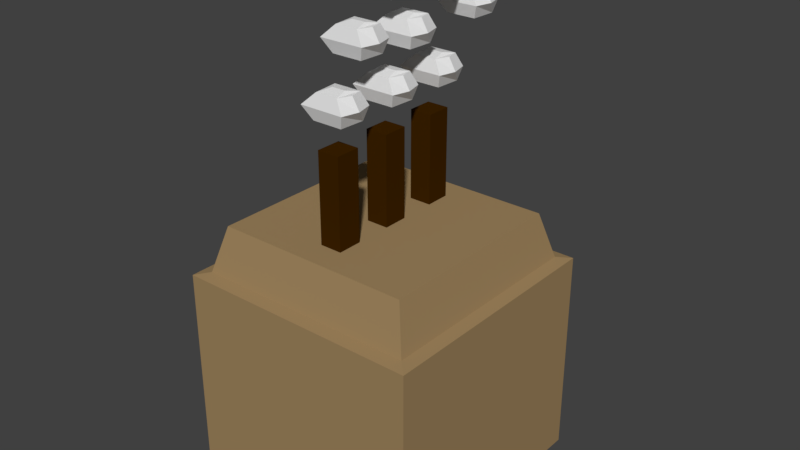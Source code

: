 # Source: big_factory.blend  (saved by Blender 2.79.0; exported with 4.5.12 LTS)
import bpy
from mathutils import Matrix  # noqa: F401  (used for matrix-valued properties, if any)

bpy.ops.wm.read_factory_settings(use_empty=True)
scene = bpy.context.scene
scene.name = 'Scene'

# ---- collections
col_collection_1 = bpy.data.collections.new('Collection 1'); scene.collection.children.link(col_collection_1)

# ---- materials (node trees are filled in below, after node groups)
mat_material_003 = bpy.data.materials.new('Material.003')
mat_material_003.alpha_threshold = 0.0
mat_material_003.use_transparent_shadow = False
mat_material_003.roughness = 0.5
mat_material = bpy.data.materials.new('Material')
mat_material.alpha_threshold = 0.0
mat_material.use_transparent_shadow = False
mat_material.diffuse_color = (0.3505, 0.2356, 0.1123, 1.0)
mat_material.roughness = 0.5
mat_material_001 = bpy.data.materials.new('Material.001')
mat_material_001.alpha_threshold = 0.0
mat_material_001.use_transparent_shadow = False
mat_material_001.diffuse_color = (0.04696, 0.01646, 1.196e-07, 1.0)
mat_material_001.roughness = 0.5
mat_material_002 = bpy.data.materials.new('Material.002')
mat_material_002.alpha_threshold = 0.0
mat_material_002.use_transparent_shadow = False
mat_material_002.roughness = 0.5

# ---- material node trees

# ---- world
world_world = bpy.data.worlds.new('World'); scene.world = world_world
world_world.color = (0.05088, 0.05088, 0.05088)
world_world.use_sun_shadow = False
world_world.sun_shadow_jitter_overblur = 0.0
world_world.cycles.sampling_method = 'MANUAL'

# ---- meshes
me_cube_009 = bpy.data.meshes.new('Cube.009')
me_cube_009.from_pydata([(-1.0, -0.8, -1.0), (-1.0, -0.5, 1.0), (1.0, -0.9, -1.0), (1.0, -0.7, 1.0), (1.4, -1.105, 0.0), (0.0, -0.3, 1.2), (-1.3, -1.133, 0.0), (0.0, -0.1, -1.3), (-1.0, 1.6, -1.0), (-1.0, 1.3, 1.0), (1.0, 1.6, -1.0), (1.0, 1.5, 1.0), (1.1, 2.4, 0.0), (0.0, 0.8, 1.2), (-1.3, 2.4, 0.0), (0.0, 1.0, -1.3), (0.05, -1.462, 0.0), (0.0, -0.9283, 1.0), (10.43, -0.8, -1.762), (10.43, -0.5, 0.2381), (12.43, -0.9, -1.762), (12.43, -0.7, 0.2381), (12.83, -1.105, -0.7619), (11.43, -0.3, 0.4381), (10.13, -1.133, -0.7619), (11.43, -0.1, -2.062), (10.43, 1.6, -1.762), (10.43, 1.3, 0.2381), (12.43, 1.6, -1.762), (12.43, 1.5, 0.2381), (12.53, 2.4, -0.7619), (11.43, 0.8, 0.4381), (10.13, 2.4, -0.7619), (11.43, 1.0, -2.062), (11.48, -1.462, -0.7619), (11.43, -0.9283, 0.2381), (3.732, -0.8, -1.882), (3.732, -0.5, 0.1177), (5.732, -0.9, -1.882), (5.732, -0.7, 0.1177), (6.132, -1.105, -0.8823), (4.732, -0.3, 0.3177), (3.432, -1.133, -0.8823), (4.732, -0.1, -2.182), (3.732, 1.6, -1.882), (3.732, 1.3, 0.1177), (5.732, 1.6, -1.882), (5.732, 1.5, 0.1177), (5.832, 2.4, -0.8823), (4.732, 0.8, 0.3177), (3.432, 2.4, -0.8823), (4.732, 1.0, -2.182), (4.782, -1.462, -0.8823), (4.732, -0.9283, 0.1177), (0.965, -0.8, -4.77), (0.965, -0.5, -2.77), (2.965, -0.9, -4.77), (2.965, -0.7, -2.77), (3.365, -1.105, -3.77), (1.965, -0.3, -2.57), (0.665, -1.133, -3.77), (1.965, -0.1, -5.07), (0.965, 1.6, -4.77), (0.965, 1.3, -2.77), (2.965, 1.6, -4.77), (2.965, 1.5, -2.77), (3.065, 2.4, -3.77), (1.965, 0.8, -2.57), (0.665, 2.4, -3.77), (1.965, 1.0, -5.07), (2.015, -1.462, -3.77), (1.965, -0.9283, -2.77), (-3.927, -0.8, -4.288), (-3.927, -0.5, -2.288), (-1.927, -0.9, -4.288), (-1.927, -0.7, -2.288), (-1.527, -1.105, -3.288), (-2.927, -0.3, -2.088), (-4.227, -1.133, -3.288), (-2.927, -0.1, -4.588), (-3.927, 1.6, -4.288), (-3.927, 1.3, -2.288), (-1.927, 1.6, -4.288), (-1.927, 1.5, -2.288), (-1.827, 2.4, -3.288), (-2.927, 0.8, -2.088), (-4.227, 2.4, -3.288), (-2.927, 1.0, -4.588), (-2.877, -1.462, -3.288), (-2.927, -0.9283, -2.288), (-5.927, -0.8, -8.288), (-5.927, -0.5, -6.288), (-3.927, -0.9, -8.288), (-3.927, -0.7, -6.288), (-3.527, -1.105, -7.288), (-4.927, -0.3, -6.088), (-6.227, -1.133, -7.288), (-4.927, -0.1, -8.588), (-5.927, 1.6, -8.288), (-5.927, 1.3, -6.288), (-3.927, 1.6, -8.288), (-3.927, 1.5, -6.288), (-3.827, 2.4, -7.288), (-4.927, 0.8, -6.088), (-6.227, 2.4, -7.288), (-4.927, 1.0, -8.588), (-4.877, -1.462, -7.288), (-4.927, -0.9283, -6.288), (-0.9275, -0.8, -8.288), (-0.9275, -0.5, -6.288), (1.073, -0.9, -8.288), (1.073, -0.7, -6.288), (1.473, -1.105, -7.288), (0.07251, -0.3, -6.088), (-1.227, -1.133, -7.288), (0.07251, -0.1, -8.588), (-0.9275, 1.6, -8.288), (-0.9275, 1.3, -6.288), (1.073, 1.6, -8.288), (1.073, 1.5, -6.288), (1.173, 2.4, -7.288), (0.07251, 0.8, -6.088), (-1.227, 2.4, -7.288), (0.07251, 1.0, -8.588), (0.1225, -1.462, -7.288), (0.07251, -0.9283, -6.288), (4.073, -0.8, -8.288), (4.073, -0.5, -6.288), (6.073, -0.9, -8.288), (6.073, -0.7, -6.288), (6.473, -1.105, -7.288), (5.073, -0.3, -6.088), (3.773, -1.133, -7.288), (5.073, -0.1, -8.588), (4.073, 1.6, -8.288), (4.073, 1.3, -6.288), (6.073, 1.6, -8.288), (6.073, 1.5, -6.288), (6.173, 2.4, -7.288), (5.073, 0.8, -6.088), (3.773, 2.4, -7.288), (5.073, 1.0, -8.588), (5.123, -1.462, -7.288), (5.073, -0.9283, -6.288), (8.073, -0.8, -4.288), (8.073, -0.5, -2.288), (10.07, -0.9, -4.288), (10.07, -0.7, -2.288), (10.47, -1.105, -3.288), (9.073, -0.3, -2.088), (7.773, -1.133, -3.288), (9.073, -0.1, -4.588), (8.073, 1.6, -4.288), (8.073, 1.3, -2.288), (10.07, 1.6, -4.288), (10.07, 1.5, -2.288), (10.17, 2.4, -3.288), (9.073, 0.8, -2.088), (7.773, 2.4, -3.288), (9.073, 1.0, -4.588), (9.123, -1.462, -3.288), (9.073, -0.9283, -2.288)], [], [(0, 7, 15, 8), (5, 1, 9, 13), (2, 4, 12, 10), (4, 3, 11, 12), (6, 0, 8, 14), (7, 2, 10, 15), (3, 5, 13, 11), (1, 6, 14, 9), (15, 10, 8), (11, 13, 9), (12, 14, 8, 10), (14, 12, 11, 9), (7, 0, 2), (4, 2, 0, 6, 16), (6, 1, 17, 3, 4, 16), (3, 17, 1, 5), (18, 25, 33, 26), (23, 19, 27, 31), (20, 22, 30, 28), (22, 21, 29, 30), (24, 18, 26, 32), (25, 20, 28, 33), (21, 23, 31, 29), (19, 24, 32, 27), (33, 28, 26), (29, 31, 27), (30, 32, 26, 28), (32, 30, 29, 27), (25, 18, 20), (22, 20, 18, 24, 34), (24, 19, 35, 21, 22, 34), (21, 35, 19, 23), (36, 43, 51, 44), (41, 37, 45, 49), (38, 40, 48, 46), (40, 39, 47, 48), (42, 36, 44, 50), (43, 38, 46, 51), (39, 41, 49, 47), (37, 42, 50, 45), (51, 46, 44), (47, 49, 45), (48, 50, 44, 46), (50, 48, 47, 45), (43, 36, 38), (40, 38, 36, 42, 52), (42, 37, 53, 39, 40, 52), (39, 53, 37, 41), (54, 61, 69, 62), (59, 55, 63, 67), (56, 58, 66, 64), (58, 57, 65, 66), (60, 54, 62, 68), (61, 56, 64, 69), (57, 59, 67, 65), (55, 60, 68, 63), (69, 64, 62), (65, 67, 63), (66, 68, 62, 64), (68, 66, 65, 63), (61, 54, 56), (58, 56, 54, 60, 70), (60, 55, 71, 57, 58, 70), (57, 71, 55, 59), (72, 79, 87, 80), (77, 73, 81, 85), (74, 76, 84, 82), (76, 75, 83, 84), (78, 72, 80, 86), (79, 74, 82, 87), (75, 77, 85, 83), (73, 78, 86, 81), (87, 82, 80), (83, 85, 81), (84, 86, 80, 82), (86, 84, 83, 81), (79, 72, 74), (76, 74, 72, 78, 88), (78, 73, 89, 75, 76, 88), (75, 89, 73, 77), (90, 97, 105, 98), (95, 91, 99, 103), (92, 94, 102, 100), (94, 93, 101, 102), (96, 90, 98, 104), (97, 92, 100, 105), (93, 95, 103, 101), (91, 96, 104, 99), (105, 100, 98), (101, 103, 99), (102, 104, 98, 100), (104, 102, 101, 99), (97, 90, 92), (94, 92, 90, 96, 106), (96, 91, 107, 93, 94, 106), (93, 107, 91, 95), (108, 115, 123, 116), (113, 109, 117, 121), (110, 112, 120, 118), (112, 111, 119, 120), (114, 108, 116, 122), (115, 110, 118, 123), (111, 113, 121, 119), (109, 114, 122, 117), (123, 118, 116), (119, 121, 117), (120, 122, 116, 118), (122, 120, 119, 117), (115, 108, 110), (112, 110, 108, 114, 124), (114, 109, 125, 111, 112, 124), (111, 125, 109, 113), (126, 133, 141, 134), (131, 127, 135, 139), (128, 130, 138, 136), (130, 129, 137, 138), (132, 126, 134, 140), (133, 128, 136, 141), (129, 131, 139, 137), (127, 132, 140, 135), (141, 136, 134), (137, 139, 135), (138, 140, 134, 136), (140, 138, 137, 135), (133, 126, 128), (130, 128, 126, 132, 142), (132, 127, 143, 129, 130, 142), (129, 143, 127, 131), (144, 151, 159, 152), (149, 145, 153, 157), (146, 148, 156, 154), (148, 147, 155, 156), (150, 144, 152, 158), (151, 146, 154, 159), (147, 149, 157, 155), (145, 150, 158, 153), (159, 154, 152), (155, 157, 153), (156, 158, 152, 154), (158, 156, 155, 153), (151, 144, 146), (148, 146, 144, 150, 160), (150, 145, 161, 147, 148, 160), (147, 161, 145, 149)])
me_cube_009.materials.append(mat_material_003)
me_cube_009.use_remesh_preserve_volume = False
me_cube_009.use_remesh_preserve_attributes = False
me_cube_009.use_mirror_vertex_groups = False
me_cube_009.update()
me_cube_002 = bpy.data.meshes.new('Cube.002')
me_cube_002.from_pydata([(-1.0, -1.0, -1.0), (-0.9, -0.9, 0.7194), (-1.0, 1.0, -1.0), (-0.9, 0.9, 0.7194), (1.0, -1.0, -1.0), (0.9, -0.9, 0.7194), (1.0, 1.0, -1.0), (0.9, 0.9, 0.7194), (-1.0, 1.0, 0.7015), (1.0, 1.0, 0.7015), (1.0, -1.0, 0.7015), (-1.0, -1.0, 0.7015), (-0.8, -0.8, 1.089), (-0.8, 0.8, 1.089), (0.8, -0.8, 1.089), (0.8, 0.8, 1.089), (0.8, -0.08929, 1.089), (-0.08929, -0.08929, 1.089), (0.8, 0.08922, 1.089), (-0.08929, 0.08914, 1.089), (-0.5786, -0.08929, 1.089), (0.4, -0.08929, 1.089), (-0.5786, 0.08909, 1.089), (0.4, 0.08918, 1.089), (-0.3786, -0.08929, 1.089), (-0.3786, 0.08912, 1.089), (0.1107, 0.08916, 1.089), (0.1107, -0.08929, 1.089), (0.6, -0.08929, 1.089), (0.6, 0.0892, 1.089), (-0.5786, -0.08929, 1.804), (-0.5786, 0.08909, 1.804), (-0.3786, -0.08929, 1.804), (-0.3786, 0.08912, 1.804), (-0.08929, -0.08929, 1.804), (-0.08929, 0.08914, 1.804), (0.1107, 0.08916, 1.804), (0.1107, -0.08929, 1.804), (0.4, -0.08929, 1.804), (0.4, 0.08918, 1.804), (0.6, -0.08929, 1.804), (0.6, 0.0892, 1.804)], [], [(6, 9, 10, 4), (10, 11, 0, 4), (0, 11, 8, 2), (2, 8, 9, 6), (2, 6, 4, 0), (1, 5, 14, 12), (24, 20, 22, 25), (7, 3, 13, 15), (5, 7, 15, 18, 16, 14), (1, 12, 13, 3), (32, 33, 31, 30), (24, 25, 33, 32), (25, 22, 31, 33), (22, 20, 30, 31), (20, 24, 32, 30), (26, 19, 17, 27), (36, 37, 34, 35), (17, 19, 35, 34), (27, 17, 34, 37), (26, 27, 37, 36), (19, 26, 36, 35), (28, 21, 23, 29), (40, 41, 39, 38), (29, 23, 39, 41), (28, 29, 41, 40), (21, 28, 40, 38), (23, 21, 38, 39), (13, 12, 14, 15), (7, 9, 8, 3), (11, 1, 3, 8), (11, 10, 5, 1), (5, 10, 9, 7)])
me_cube_002.polygons.foreach_set('material_index', [0, 0, 0, 0, 0, 0, 0, 0, 0, 0, 1, 1, 1, 1, 1, 0, 1, 1, 1, 1, 1, 0, 1, 1, 1, 1, 1, 0, 0, 0, 0, 0])
me_cube_002.materials.append(mat_material)
me_cube_002.materials.append(mat_material_001)
me_cube_002.use_remesh_preserve_volume = False
me_cube_002.use_remesh_preserve_attributes = False
me_cube_002.use_mirror_vertex_groups = False
me_cube_002.update()
me_cube_001 = bpy.data.meshes.new('Cube.001')
me_cube_001.from_pydata([(-1.0, -1.0, -1.0), (-1.0, -1.0, 1.0), (-1.0, 1.0, -1.0), (-1.0, 1.0, 1.0), (1.0, -1.0, -1.0), (1.0, -1.0, 1.0), (1.0, 1.0, -1.0), (1.0, 1.0, 1.0)], [(2, 0), (0, 1), (1, 3), (3, 2), (6, 2), (3, 7), (7, 6), (4, 6), (7, 5), (5, 4), (0, 4), (5, 1)], [])
me_cube_001.materials.append(mat_material_002)
me_cube_001.use_remesh_preserve_volume = False
me_cube_001.use_remesh_preserve_attributes = False
me_cube_001.use_mirror_vertex_groups = False
me_cube_001.update()

# ---- objects
ob_cube_008 = bpy.data.objects.new('Cube.008', me_cube_009)
ob_cube = bpy.data.objects.new('Cube', me_cube_002)
ob_boundary = bpy.data.objects.new('Boundary', me_cube_001)

# ---- transforms, parenting, visibility, modifiers, constraints
ob_cube_008.location = (0.5429, 0.4386, 39.48)
ob_cube_008.rotation_euler = (0.0, -0.0, 1.571)
ob_cube_008.scale = (1.6, 1.6, 1.6)
ob_cube_008.lineart.crease_threshold = 0.0
ob_cube.location = (-0.1563, 0.05201, -5.273)
ob_cube.rotation_euler = (0.0, -0.0, 1.571)
ob_cube.scale = (15.68, 15.68, 15.68)
ob_cube.lineart.crease_threshold = 0.0
ob_boundary.location = (0.0, 0.0, 0.0)
ob_boundary.scale = (16.0, 16.0, 16.0)
ob_boundary.lineart.crease_threshold = 0.0

# ---- collection membership
col_collection_1.objects.link(ob_cube_008)
col_collection_1.objects.link(ob_cube)
col_collection_1.objects.link(ob_boundary)

# ---- scene / render settings (as saved in the file)
scene.frame_start = 1; scene.frame_end = 250; scene.frame_set(0)
scene.render.engine = 'BLENDER_EEVEE_NEXT'
scene.render.resolution_percentage = 50
scene.render.dither_intensity = 0.0
scene.cycles.use_denoising = False
scene.cycles.samples = 128
scene.cycles.sampling_pattern = 'TABULATED_SOBOL'
scene.cycles.use_adaptive_sampling = False
scene.cycles.use_light_tree = False
scene.cycles.blur_glossy = 0.0
scene.cycles.sample_clamp_indirect = 0.0
scene.view_settings.view_transform = 'Standard'
bpy.context.view_layer.update()

# ---- added for rendering (the .blend has no active camera and no usable light): camera, sun
cam_auto = bpy.data.cameras.new('AutoCamera')
cam_auto.lens = 50.0
cam_auto.sensor_width = 36.0
cam_auto.clip_end = 1286.6
ob_auto_camera = bpy.data.objects.new('AutoCamera', cam_auto)
scene.collection.objects.link(ob_auto_camera)
ob_auto_camera.location = (73.3109, -85.4904, 68.8721)
ob_auto_camera.rotation_euler = (1.09748, -7.21219e-08, 0.694738)
scene.camera = ob_auto_camera
light_auto_sun = bpy.data.lights.new('AutoSun', 'SUN')
light_auto_sun.energy = 3.0
light_auto_sun.angle = 0.0523599
ob_auto_sun = bpy.data.objects.new('AutoSun', light_auto_sun)
scene.collection.objects.link(ob_auto_sun)
ob_auto_sun.rotation_euler = (0.872665, 0.174533, 0.523599)
bpy.context.view_layer.update()
